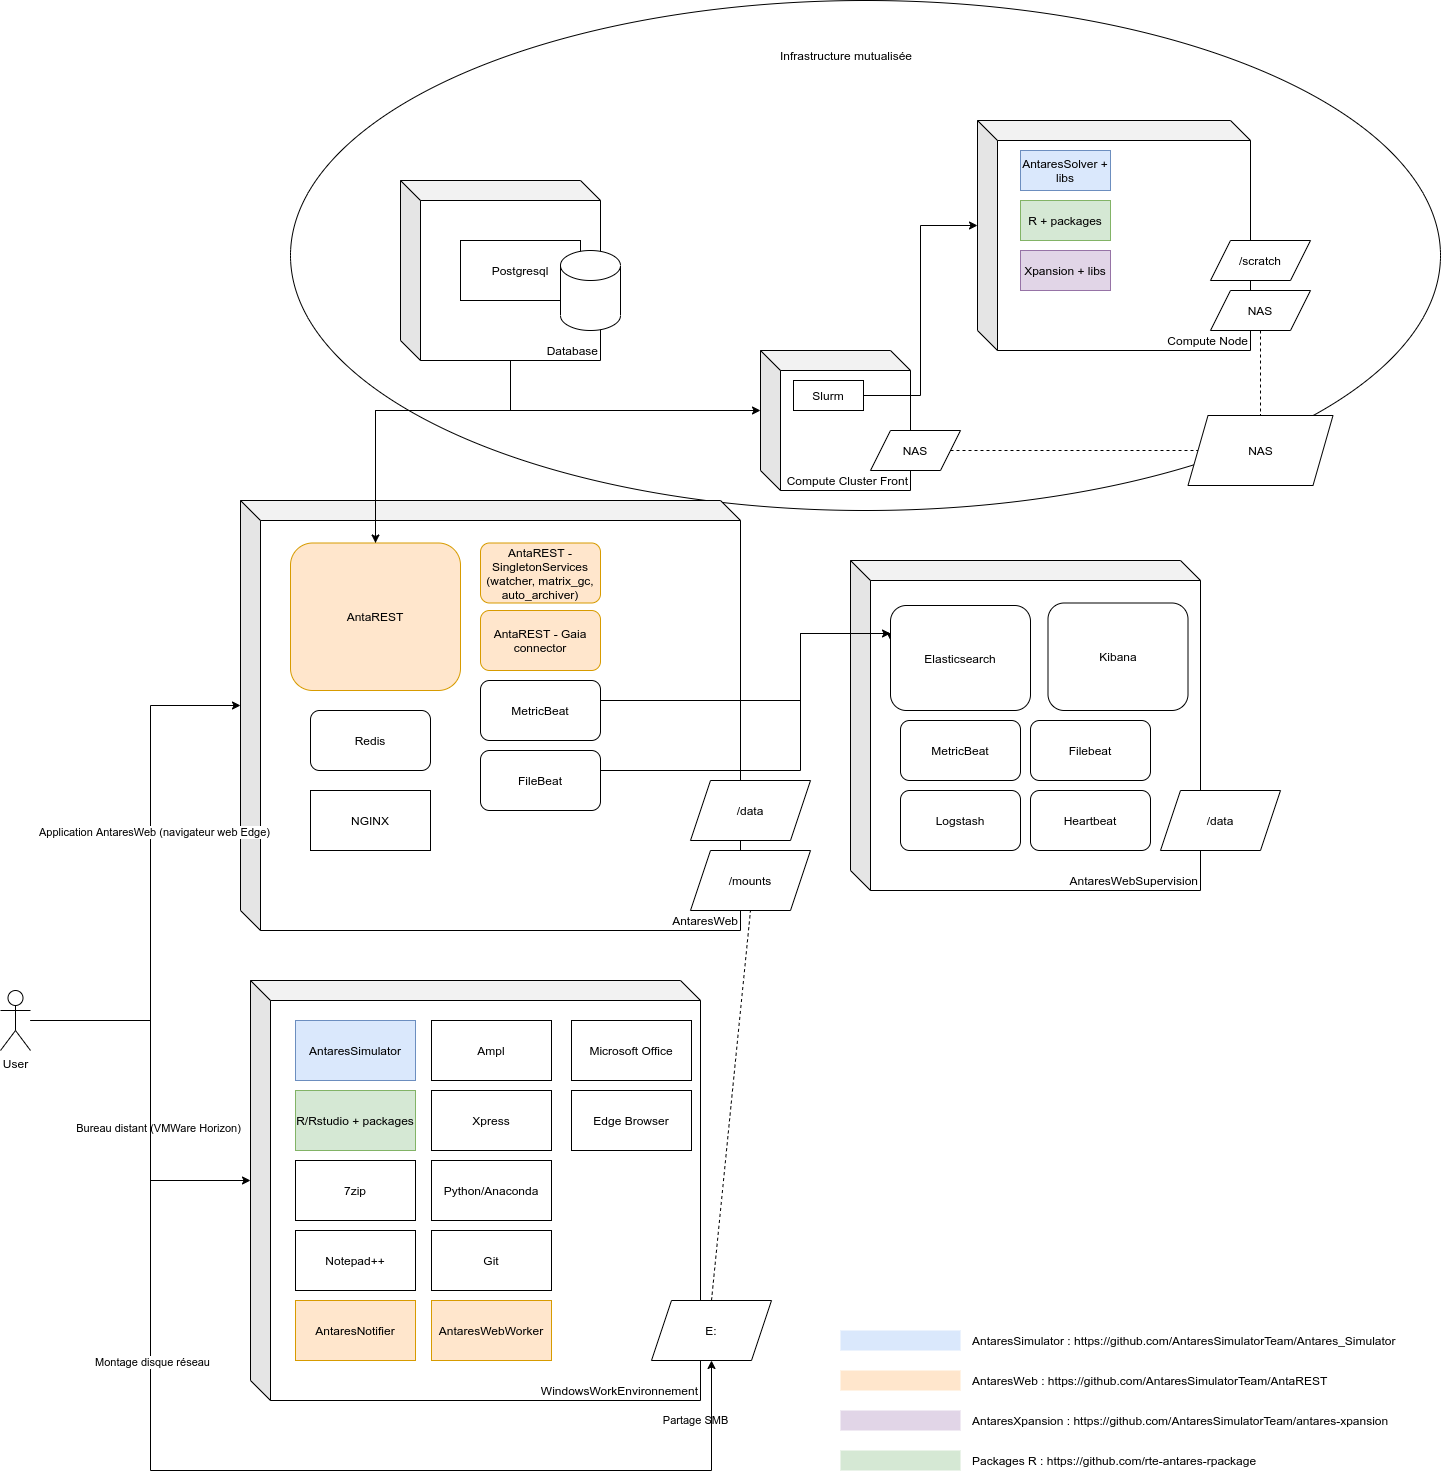

The diagram above was exported from draw.io. Its source (the exported page's mxGraphModel, read from the mxfile embedded in the PNG):
<mxGraphModel dx="5567" dy="3876" grid="1" gridSize="10" guides="1" tooltips="1" connect="1" arrows="1" fold="1" page="1" pageScale="1" pageWidth="827" pageHeight="1169" math="0" shadow="0">
  <root>
    <mxCell id="0" />
    <mxCell id="1" parent="0" />
    <mxCell id="2" value="" style="ellipse;whiteSpace=wrap;html=1;rounded=0;align=right;" vertex="1" parent="1">
      <mxGeometry x="140" y="-90" width="1150" height="510" as="geometry" />
    </mxCell>
    <mxCell id="3" value="Database" style="shape=cube;whiteSpace=wrap;html=1;boundedLbl=1;backgroundOutline=1;darkOpacity=0.05;darkOpacity2=0.1;rounded=0;align=right;verticalAlign=bottom;" vertex="1" parent="1">
      <mxGeometry x="250" y="90" width="200" height="180" as="geometry" />
    </mxCell>
    <mxCell id="4" value="AntaresWebSupervision" style="shape=cube;whiteSpace=wrap;html=1;boundedLbl=1;backgroundOutline=1;darkOpacity=0.05;darkOpacity2=0.1;align=right;verticalAlign=bottom;" vertex="1" parent="1">
      <mxGeometry x="700" y="470" width="350" height="330" as="geometry" />
    </mxCell>
    <mxCell id="5" value="AntaresWeb" style="shape=cube;whiteSpace=wrap;html=1;boundedLbl=1;backgroundOutline=1;darkOpacity=0.05;darkOpacity2=0.1;align=right;verticalAlign=bottom;" vertex="1" parent="1">
      <mxGeometry x="90" y="410" width="500" height="430" as="geometry" />
    </mxCell>
    <mxCell id="6" value="Compute Cluster Front" style="shape=cube;whiteSpace=wrap;html=1;boundedLbl=1;backgroundOutline=1;darkOpacity=0.05;darkOpacity2=0.1;verticalAlign=bottom;align=right;" vertex="1" parent="1">
      <mxGeometry x="610" y="260" width="150" height="140" as="geometry" />
    </mxCell>
    <mxCell id="7" value="Compute Node" style="shape=cube;whiteSpace=wrap;html=1;boundedLbl=1;backgroundOutline=1;darkOpacity=0.05;darkOpacity2=0.1;align=right;verticalAlign=bottom;" vertex="1" parent="1">
      <mxGeometry x="827" y="30" width="273" height="230" as="geometry" />
    </mxCell>
    <mxCell id="8" style="edgeStyle=orthogonalEdgeStyle;rounded=0;orthogonalLoop=1;jettySize=auto;html=1;entryX=0;entryY=0;entryDx=0;entryDy=105.00000000000001;entryPerimeter=0;" edge="1" source="9" target="7" parent="1">
      <mxGeometry relative="1" as="geometry" />
    </mxCell>
    <mxCell id="9" value="Slurm" style="rounded=0;whiteSpace=wrap;html=1;" vertex="1" parent="1">
      <mxGeometry x="643" y="290" width="70" height="30" as="geometry" />
    </mxCell>
    <mxCell id="10" value="Redis" style="rounded=1;whiteSpace=wrap;html=1;align=center;" vertex="1" parent="1">
      <mxGeometry x="160" y="620" width="120" height="60" as="geometry" />
    </mxCell>
    <mxCell id="11" style="edgeStyle=orthogonalEdgeStyle;rounded=0;orthogonalLoop=1;jettySize=auto;html=1;exitX=0.5;exitY=0;exitDx=0;exitDy=0;entryX=0;entryY=0;entryDx=0;entryDy=60;entryPerimeter=0;" edge="1" source="13" target="6" parent="1">
      <mxGeometry relative="1" as="geometry" />
    </mxCell>
    <mxCell id="12" style="edgeStyle=orthogonalEdgeStyle;rounded=0;orthogonalLoop=1;jettySize=auto;html=1;exitX=0.5;exitY=0;exitDx=0;exitDy=0;entryX=0;entryY=0;entryDx=110;entryDy=180;entryPerimeter=0;startArrow=classic;startFill=1;endArrow=none;endFill=0;" edge="1" source="13" target="3" parent="1">
      <mxGeometry relative="1" as="geometry">
        <Array as="points">
          <mxPoint x="225" y="320" />
          <mxPoint x="360" y="320" />
        </Array>
      </mxGeometry>
    </mxCell>
    <mxCell id="13" value="AntaREST" style="rounded=1;whiteSpace=wrap;html=1;align=center;fillColor=#ffe6cc;strokeColor=#d79b00;" vertex="1" parent="1">
      <mxGeometry x="140" y="452.5" width="170" height="147.5" as="geometry" />
    </mxCell>
    <mxCell id="14" value="AntaREST - SingletonServices (watcher, matrix_gc, auto_archiver)" style="rounded=1;whiteSpace=wrap;html=1;align=center;fillColor=#ffe6cc;strokeColor=#d79b00;" vertex="1" parent="1">
      <mxGeometry x="330" y="452.5" width="120" height="60" as="geometry" />
    </mxCell>
    <mxCell id="15" value="NAS" style="shape=parallelogram;perimeter=parallelogramPerimeter;whiteSpace=wrap;html=1;fixedSize=1;rounded=0;align=center;" vertex="1" parent="1">
      <mxGeometry x="1037.5" y="325" width="145" height="70" as="geometry" />
    </mxCell>
    <mxCell id="16" value="/scratch" style="shape=parallelogram;perimeter=parallelogramPerimeter;whiteSpace=wrap;html=1;fixedSize=1;rounded=0;align=center;" vertex="1" parent="1">
      <mxGeometry x="1060" y="150" width="100" height="40" as="geometry" />
    </mxCell>
    <mxCell id="17" value="/data" style="shape=parallelogram;perimeter=parallelogramPerimeter;whiteSpace=wrap;html=1;fixedSize=1;rounded=0;align=center;" vertex="1" parent="1">
      <mxGeometry x="540" y="690" width="120" height="60" as="geometry" />
    </mxCell>
    <mxCell id="18" value="AntaresSolver + libs" style="rounded=0;whiteSpace=wrap;html=1;align=center;fillColor=#dae8fc;strokeColor=#6c8ebf;" vertex="1" parent="1">
      <mxGeometry x="870" y="60" width="90" height="40" as="geometry" />
    </mxCell>
    <mxCell id="19" value="R + packages" style="rounded=0;whiteSpace=wrap;html=1;align=center;fillColor=#d5e8d4;strokeColor=#82b366;" vertex="1" parent="1">
      <mxGeometry x="870" y="110" width="90" height="40" as="geometry" />
    </mxCell>
    <mxCell id="20" value="Xpansion + libs" style="rounded=0;whiteSpace=wrap;html=1;align=center;fillColor=#e1d5e7;strokeColor=#9673a6;" vertex="1" parent="1">
      <mxGeometry x="870" y="160" width="90" height="40" as="geometry" />
    </mxCell>
    <mxCell id="21" value="AntaREST - Gaia connector" style="rounded=1;whiteSpace=wrap;html=1;align=center;fillColor=#ffe6cc;strokeColor=#d79b00;" vertex="1" parent="1">
      <mxGeometry x="330" y="520" width="120" height="60" as="geometry" />
    </mxCell>
    <mxCell id="22" style="edgeStyle=orthogonalEdgeStyle;rounded=0;orthogonalLoop=1;jettySize=auto;html=1;exitX=1;exitY=0.5;exitDx=0;exitDy=0;" edge="1" source="23" target="28" parent="1">
      <mxGeometry relative="1" as="geometry">
        <Array as="points">
          <mxPoint x="650" y="610" />
          <mxPoint x="650" y="543" />
        </Array>
      </mxGeometry>
    </mxCell>
    <mxCell id="23" value="MetricBeat" style="rounded=1;whiteSpace=wrap;html=1;align=center;" vertex="1" parent="1">
      <mxGeometry x="330" y="590" width="120" height="60" as="geometry" />
    </mxCell>
    <mxCell id="24" style="edgeStyle=orthogonalEdgeStyle;rounded=0;orthogonalLoop=1;jettySize=auto;html=1;" edge="1" source="25" parent="1">
      <mxGeometry relative="1" as="geometry">
        <mxPoint x="740" y="550" as="targetPoint" />
        <Array as="points">
          <mxPoint x="650" y="680" />
          <mxPoint x="650" y="543" />
        </Array>
      </mxGeometry>
    </mxCell>
    <mxCell id="25" value="FileBeat" style="rounded=1;whiteSpace=wrap;html=1;align=center;" vertex="1" parent="1">
      <mxGeometry x="330" y="660" width="120" height="60" as="geometry" />
    </mxCell>
    <mxCell id="26" value="NGINX" style="rounded=0;whiteSpace=wrap;html=1;align=center;" vertex="1" parent="1">
      <mxGeometry x="160" y="700" width="120" height="60" as="geometry" />
    </mxCell>
    <mxCell id="27" value="MetricBeat" style="rounded=1;whiteSpace=wrap;html=1;align=center;" vertex="1" parent="1">
      <mxGeometry x="750" y="630" width="120" height="60" as="geometry" />
    </mxCell>
    <mxCell id="28" value="Elasticsearch" style="rounded=1;whiteSpace=wrap;html=1;align=center;" vertex="1" parent="1">
      <mxGeometry x="740" y="515" width="140" height="105" as="geometry" />
    </mxCell>
    <mxCell id="29" value="Kibana" style="rounded=1;whiteSpace=wrap;html=1;align=center;" vertex="1" parent="1">
      <mxGeometry x="897.5" y="512.5" width="140" height="107.5" as="geometry" />
    </mxCell>
    <mxCell id="30" value="Logstash" style="rounded=1;whiteSpace=wrap;html=1;align=center;" vertex="1" parent="1">
      <mxGeometry x="750" y="700" width="120" height="60" as="geometry" />
    </mxCell>
    <mxCell id="31" value="Filebeat" style="rounded=1;whiteSpace=wrap;html=1;align=center;" vertex="1" parent="1">
      <mxGeometry x="880" y="630" width="120" height="60" as="geometry" />
    </mxCell>
    <mxCell id="32" value="Heartbeat" style="rounded=1;whiteSpace=wrap;html=1;align=center;" vertex="1" parent="1">
      <mxGeometry x="880" y="700" width="120" height="60" as="geometry" />
    </mxCell>
    <mxCell id="33" value="/data" style="shape=parallelogram;perimeter=parallelogramPerimeter;whiteSpace=wrap;html=1;fixedSize=1;rounded=0;align=center;" vertex="1" parent="1">
      <mxGeometry x="1010" y="700" width="120" height="60" as="geometry" />
    </mxCell>
    <mxCell id="34" value="WindowsWorkEnvironnement" style="shape=cube;whiteSpace=wrap;html=1;boundedLbl=1;backgroundOutline=1;darkOpacity=0.05;darkOpacity2=0.1;rounded=0;align=right;verticalAlign=bottom;" vertex="1" parent="1">
      <mxGeometry x="100" y="890" width="450" height="420" as="geometry" />
    </mxCell>
    <mxCell id="35" value="AntaresSimulator" style="rounded=0;whiteSpace=wrap;html=1;align=center;fillColor=#dae8fc;strokeColor=#6c8ebf;" vertex="1" parent="1">
      <mxGeometry x="145" y="930" width="120" height="60" as="geometry" />
    </mxCell>
    <mxCell id="36" value="R/Rstudio + packages" style="rounded=0;whiteSpace=wrap;html=1;align=center;fillColor=#d5e8d4;strokeColor=#82b366;" vertex="1" parent="1">
      <mxGeometry x="145" y="1000" width="120" height="60" as="geometry" />
    </mxCell>
    <mxCell id="37" value="7zip" style="rounded=0;whiteSpace=wrap;html=1;align=center;" vertex="1" parent="1">
      <mxGeometry x="145" y="1070" width="120" height="60" as="geometry" />
    </mxCell>
    <mxCell id="38" value="Notepad++" style="rounded=0;whiteSpace=wrap;html=1;align=center;" vertex="1" parent="1">
      <mxGeometry x="145" y="1140" width="120" height="60" as="geometry" />
    </mxCell>
    <mxCell id="39" value="AntaresNotifier" style="rounded=0;whiteSpace=wrap;html=1;align=center;fillColor=#ffe6cc;strokeColor=#d79b00;" vertex="1" parent="1">
      <mxGeometry x="145" y="1210" width="120" height="60" as="geometry" />
    </mxCell>
    <mxCell id="40" value="Ampl" style="rounded=0;whiteSpace=wrap;html=1;align=center;" vertex="1" parent="1">
      <mxGeometry x="281" y="930" width="120" height="60" as="geometry" />
    </mxCell>
    <mxCell id="41" value="Xpress" style="rounded=0;whiteSpace=wrap;html=1;align=center;" vertex="1" parent="1">
      <mxGeometry x="281" y="1000" width="120" height="60" as="geometry" />
    </mxCell>
    <mxCell id="42" value="Python/Anaconda" style="rounded=0;whiteSpace=wrap;html=1;align=center;" vertex="1" parent="1">
      <mxGeometry x="281" y="1070" width="120" height="60" as="geometry" />
    </mxCell>
    <mxCell id="43" value="Git" style="rounded=0;whiteSpace=wrap;html=1;align=center;" vertex="1" parent="1">
      <mxGeometry x="281" y="1140" width="120" height="60" as="geometry" />
    </mxCell>
    <mxCell id="44" value="AntaresWebWorker" style="rounded=0;whiteSpace=wrap;html=1;align=center;fillColor=#ffe6cc;strokeColor=#d79b00;" vertex="1" parent="1">
      <mxGeometry x="281" y="1210" width="120" height="60" as="geometry" />
    </mxCell>
    <mxCell id="45" value="Microsoft Office" style="rounded=0;whiteSpace=wrap;html=1;align=center;" vertex="1" parent="1">
      <mxGeometry x="421" y="930" width="120" height="60" as="geometry" />
    </mxCell>
    <mxCell id="46" value="E:" style="shape=parallelogram;perimeter=parallelogramPerimeter;whiteSpace=wrap;html=1;fixedSize=1;rounded=0;align=center;" vertex="1" parent="1">
      <mxGeometry x="501" y="1210" width="120" height="60" as="geometry" />
    </mxCell>
    <mxCell id="47" value="/mounts" style="shape=parallelogram;perimeter=parallelogramPerimeter;whiteSpace=wrap;html=1;fixedSize=1;rounded=0;align=center;" vertex="1" parent="1">
      <mxGeometry x="540" y="760" width="120" height="60" as="geometry" />
    </mxCell>
    <mxCell id="48" value="" style="endArrow=none;dashed=1;html=1;entryX=0.5;entryY=1;entryDx=0;entryDy=0;exitX=0.5;exitY=0;exitDx=0;exitDy=0;" edge="1" source="46" target="47" parent="1">
      <mxGeometry width="50" height="50" relative="1" as="geometry">
        <mxPoint x="580" y="960" as="sourcePoint" />
        <mxPoint x="630" y="910" as="targetPoint" />
      </mxGeometry>
    </mxCell>
    <mxCell id="49" value="Partage SMB" style="edgeLabel;html=1;align=center;verticalAlign=middle;resizable=0;points=[];" vertex="1" connectable="0" parent="48">
      <mxGeometry x="-0.0587" y="-4" relative="1" as="geometry">
        <mxPoint x="-40.370000000000005" y="300" as="offset" />
      </mxGeometry>
    </mxCell>
    <mxCell id="50" value="Edge Browser" style="rounded=0;whiteSpace=wrap;html=1;align=center;" vertex="1" parent="1">
      <mxGeometry x="421" y="1000" width="120" height="60" as="geometry" />
    </mxCell>
    <mxCell id="51" style="edgeStyle=orthogonalEdgeStyle;rounded=0;orthogonalLoop=1;jettySize=auto;html=1;entryX=0;entryY=0;entryDx=0;entryDy=205;entryPerimeter=0;" edge="1" target="5" parent="1">
      <mxGeometry relative="1" as="geometry">
        <mxPoint x="-120" y="930" as="sourcePoint" />
        <Array as="points">
          <mxPoint x="-120" y="930" />
          <mxPoint y="930" />
          <mxPoint y="615" />
        </Array>
      </mxGeometry>
    </mxCell>
    <mxCell id="52" value="Application AntaresWeb&amp;nbsp;(navigateur web Edge)" style="edgeLabel;html=1;align=center;verticalAlign=middle;resizable=0;points=[];" vertex="1" connectable="0" parent="51">
      <mxGeometry x="0.184" y="-2" relative="1" as="geometry">
        <mxPoint as="offset" />
      </mxGeometry>
    </mxCell>
    <mxCell id="53" style="edgeStyle=orthogonalEdgeStyle;rounded=0;orthogonalLoop=1;jettySize=auto;html=1;entryX=0;entryY=0;entryDx=0;entryDy=200;entryPerimeter=0;" edge="1" source="57" target="34" parent="1">
      <mxGeometry relative="1" as="geometry">
        <Array as="points">
          <mxPoint y="930" />
          <mxPoint y="1090" />
        </Array>
      </mxGeometry>
    </mxCell>
    <mxCell id="54" value="Bureau distant (VMWare Horizon)" style="edgeLabel;html=1;align=center;verticalAlign=middle;resizable=0;points=[];" vertex="1" connectable="0" parent="53">
      <mxGeometry x="0.1955" y="6" relative="1" as="geometry">
        <mxPoint as="offset" />
      </mxGeometry>
    </mxCell>
    <mxCell id="55" style="edgeStyle=orthogonalEdgeStyle;rounded=0;orthogonalLoop=1;jettySize=auto;html=1;entryX=0.5;entryY=1;entryDx=0;entryDy=0;" edge="1" source="57" target="46" parent="1">
      <mxGeometry relative="1" as="geometry">
        <Array as="points">
          <mxPoint y="930" />
          <mxPoint y="1380" />
          <mxPoint x="561" y="1380" />
        </Array>
      </mxGeometry>
    </mxCell>
    <mxCell id="56" value="Montage disque réseau" style="edgeLabel;html=1;align=center;verticalAlign=middle;resizable=0;points=[];" vertex="1" connectable="0" parent="55">
      <mxGeometry x="-0.2563" relative="1" as="geometry">
        <mxPoint as="offset" />
      </mxGeometry>
    </mxCell>
    <mxCell id="57" value="User" style="shape=umlActor;verticalLabelPosition=bottom;verticalAlign=top;html=1;outlineConnect=0;rounded=0;align=center;" vertex="1" parent="1">
      <mxGeometry x="-150" y="900" width="30" height="60" as="geometry" />
    </mxCell>
    <mxCell id="58" value="NAS" style="shape=parallelogram;perimeter=parallelogramPerimeter;whiteSpace=wrap;html=1;fixedSize=1;rounded=0;align=center;" vertex="1" parent="1">
      <mxGeometry x="720" y="340" width="90" height="40" as="geometry" />
    </mxCell>
    <mxCell id="59" value="NAS" style="shape=parallelogram;perimeter=parallelogramPerimeter;whiteSpace=wrap;html=1;fixedSize=1;rounded=0;align=center;" vertex="1" parent="1">
      <mxGeometry x="1060" y="200" width="100" height="40" as="geometry" />
    </mxCell>
    <mxCell id="60" value="" style="endArrow=none;dashed=1;html=1;entryX=0;entryY=0.5;entryDx=0;entryDy=0;exitX=1;exitY=0.5;exitDx=0;exitDy=0;" edge="1" source="58" target="15" parent="1">
      <mxGeometry width="50" height="50" relative="1" as="geometry">
        <mxPoint x="600" y="510" as="sourcePoint" />
        <mxPoint x="650" y="460" as="targetPoint" />
      </mxGeometry>
    </mxCell>
    <mxCell id="61" value="" style="endArrow=none;dashed=1;html=1;entryX=0.5;entryY=0;entryDx=0;entryDy=0;exitX=0.5;exitY=1;exitDx=0;exitDy=0;" edge="1" source="59" target="15" parent="1">
      <mxGeometry width="50" height="50" relative="1" as="geometry">
        <mxPoint x="700" y="320" as="sourcePoint" />
        <mxPoint x="860" y="340" as="targetPoint" />
      </mxGeometry>
    </mxCell>
    <mxCell id="62" value="Postgresql" style="rounded=0;whiteSpace=wrap;html=1;align=center;" vertex="1" parent="1">
      <mxGeometry x="310" y="150" width="120" height="60" as="geometry" />
    </mxCell>
    <mxCell id="63" value="" style="shape=cylinder3;whiteSpace=wrap;html=1;boundedLbl=1;backgroundOutline=1;size=15;rounded=0;align=right;" vertex="1" parent="1">
      <mxGeometry x="410" y="160" width="60" height="80" as="geometry" />
    </mxCell>
    <mxCell id="64" value="Infrastructure mutualisée" style="text;html=1;strokeColor=none;fillColor=none;align=center;verticalAlign=middle;whiteSpace=wrap;rounded=0;" vertex="1" parent="1">
      <mxGeometry x="621" y="-70" width="150" height="70" as="geometry" />
    </mxCell>
    <mxCell id="65" value="" style="rounded=0;whiteSpace=wrap;html=1;align=right;fillColor=#dae8fc;strokeColor=none;" vertex="1" parent="1">
      <mxGeometry x="690" y="1240" width="120" height="20" as="geometry" />
    </mxCell>
    <mxCell id="66" value="" style="rounded=0;whiteSpace=wrap;html=1;align=right;fillColor=#ffe6cc;strokeColor=none;" vertex="1" parent="1">
      <mxGeometry x="690" y="1280" width="120" height="20" as="geometry" />
    </mxCell>
    <mxCell id="67" value="" style="rounded=0;whiteSpace=wrap;html=1;align=right;fillColor=#e1d5e7;strokeColor=none;" vertex="1" parent="1">
      <mxGeometry x="690" y="1320" width="120" height="20" as="geometry" />
    </mxCell>
    <mxCell id="68" value="AntaresSimulator :&amp;nbsp;https://github.com/AntaresSimulatorTeam/Antares_Simulator&amp;nbsp;" style="text;html=1;strokeColor=none;fillColor=none;align=left;verticalAlign=middle;whiteSpace=wrap;rounded=0;" vertex="1" parent="1">
      <mxGeometry x="820" y="1240" width="470" height="20" as="geometry" />
    </mxCell>
    <mxCell id="69" value="AntaresWeb :&amp;nbsp;https://github.com/AntaresSimulatorTeam/AntaREST" style="text;html=1;strokeColor=none;fillColor=none;align=left;verticalAlign=middle;whiteSpace=wrap;rounded=0;" vertex="1" parent="1">
      <mxGeometry x="820" y="1280" width="470" height="20" as="geometry" />
    </mxCell>
    <mxCell id="70" value="AntaresXpansion :&amp;nbsp;https://github.com/AntaresSimulatorTeam/antares-xpansion" style="text;html=1;strokeColor=none;fillColor=none;align=left;verticalAlign=middle;whiteSpace=wrap;rounded=0;" vertex="1" parent="1">
      <mxGeometry x="820" y="1320" width="470" height="20" as="geometry" />
    </mxCell>
    <mxCell id="71" value="" style="rounded=0;whiteSpace=wrap;html=1;align=right;fillColor=#d5e8d4;strokeColor=none;" vertex="1" parent="1">
      <mxGeometry x="690" y="1360" width="120" height="20" as="geometry" />
    </mxCell>
    <mxCell id="72" value="Packages R :&amp;nbsp;https://github.com/rte-antares-rpackage" style="text;html=1;strokeColor=none;fillColor=none;align=left;verticalAlign=middle;whiteSpace=wrap;rounded=0;" vertex="1" parent="1">
      <mxGeometry x="820" y="1360" width="470" height="20" as="geometry" />
    </mxCell>
  </root>
</mxGraphModel>